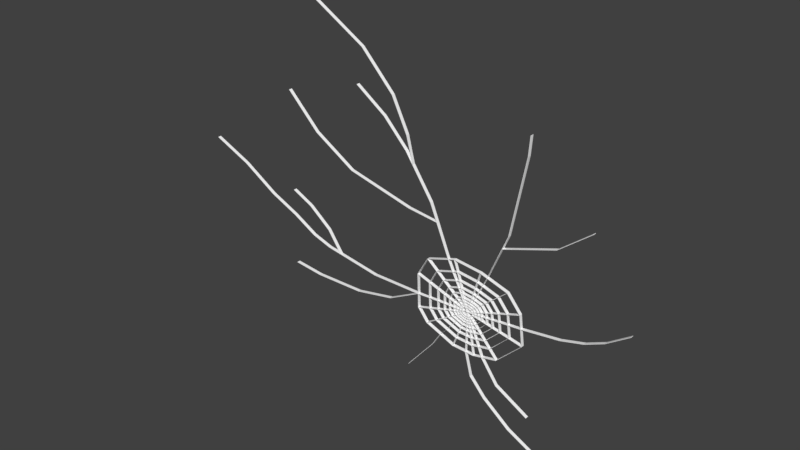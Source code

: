 # Source: Window.blend  (saved by Blender 2.79.0; exported with 4.5.12 LTS)
import bpy
from mathutils import Matrix  # noqa: F401  (used for matrix-valued properties, if any)

bpy.ops.wm.read_factory_settings(use_empty=True)
scene = bpy.context.scene
scene.name = 'Scene'

# ---- collections
col_collection_1 = bpy.data.collections.new('Collection 1'); scene.collection.children.link(col_collection_1)

# ---- materials (node trees are filled in below, after node groups)
mat_material = bpy.data.materials.new('material')
mat_material.alpha_threshold = 0.0
mat_material.use_transparent_shadow = False
mat_material.diffuse_color = (1.0, 1.0, 1.0, 1.0)
mat_material.roughness = 0.5
mat_material.specular_intensity = 1.0

# ---- material node trees

# ---- world
world_world = bpy.data.worlds.new('World'); scene.world = world_world
world_world.color = (0.05088, 0.05088, 0.05088)
world_world.use_sun_shadow = False
world_world.sun_shadow_jitter_overblur = 0.0
world_world.cycles.sampling_method = 'MANUAL'

# ---- meshes
me_x = bpy.data.meshes.new('平面')
me_x.from_pydata([(1.497, -0.005835, -0.08017), (1.33, -0.005835, -0.1947), (-1.057, -0.005835, 1.546), (-0.5964, -0.005835, 1.268), (0.8076, -0.005835, -1.0), (-0.6466, -0.005835, 1.0), (-0.4135, -0.005835, 0.835), (-0.2288, -0.005835, 0.6402), (-0.0208, -0.005835, 0.3336), (0.17, -0.005835, -0.5337), (0.05306, -0.005835, -0.3848), (0.553, -0.005835, -0.8553), (-1.279, -0.005835, -0.1577), (0.2227, -0.005835, -0.4709), (-0.1158, -0.005835, -0.3902), (-0.5085, -0.005835, -0.3873), (-0.9442, -0.005835, -0.3132), (-1.093, -0.005835, -0.2638), (0.7215, -0.005835, 1.0), (-0.1965, -0.005835, -1.0), (0.01685, -0.005835, -0.7449), (0.1526, -0.005835, -0.3816), (0.5996, -0.005835, 0.2871), (0.7108, -0.005835, 0.8612), (1.189, -0.005835, -0.258), (0.2561, -0.005835, -0.4312), (1.016, -0.005835, -0.303), (0.03334, -0.005835, 0.2047), (-1.279, -0.005835, 0.8161), (-0.2019, -0.005835, 0.2362), (-0.7093, -0.005835, 0.3641), (-1.028, -0.005835, 0.5617), (-0.3435, -0.005835, 1.0), (-0.1729, -0.005835, 0.5578), (-0.2216, -0.005835, 0.7536), (1.189, -0.005835, 0.5007), (0.5555, -0.005835, 0.1851), (0.951, -0.005835, 0.3161), (0.4597, -0.005835, -1.0), (0.2156, -0.005835, -0.3796), (0.3432, -0.005835, -0.8684), (0.2023, -0.005835, -0.1743), (-1.279, -0.005835, -0.5545), (-0.3669, -0.005835, -0.5196), (-0.6663, -0.005835, -0.5777), (-1.05, -0.005835, -0.5806), (-0.8338, -0.005835, -0.332), (-1.279, -0.005835, 0.04578), (-0.9442, -0.005835, -0.1722), (-1.118, -0.005835, -0.03416), (0.1348, -0.005835, -0.03671), (0.4482, -0.005835, -0.06304), (0.2952, -0.005835, -0.6893), (0.4272, -0.005835, -0.6787), (0.7244, -0.005835, -0.3391), (0.08058, -0.005835, -0.6403), (0.1854, -0.005835, -0.6838), (0.3593, -0.005835, -0.6926), (-0.03873, -0.005835, -0.5908), (-0.1122, -0.005835, -0.4963), (0.1836, -0.005835, -0.02107), (0.3934, -0.005835, -0.04578), (0.6104, -0.005835, -0.1141), (0.7126, -0.005835, -0.2391), (0.7394, -0.005835, -0.4658), (0.544, -0.005835, -0.6548), (-0.1194, -0.005835, -0.2362), (-0.03873, -0.005835, -0.09229), (0.1741, -0.005835, -0.1167), (0.1995, -0.005835, -0.4986), (0.1087, -0.005835, -0.383), (0.2428, -0.005835, -0.447), (0.1904, -0.005835, -0.3804), (-0.01762, -0.005835, -0.3871), (0.1326, -0.005835, -0.5783), (0.2698, -0.005835, -0.4149), (0.2414, -0.005835, -0.3787), (0.2967, -0.005835, -0.6158), (0.2246, -0.005835, -0.2196), (0.4137, -0.005835, -0.1368), (0.3977, -0.005835, -0.6077), (0.625, -0.005835, -0.348), (0.2128, -0.005835, -0.6116), (0.3458, -0.005835, -0.6183), (0.04134, -0.005835, -0.5405), (-0.01488, -0.005835, -0.4682), (0.2114, -0.005835, -0.1047), (0.3718, -0.005835, -0.1236), (0.5378, -0.005835, -0.1759), (0.6159, -0.005835, -0.2715), (0.6365, -0.005835, -0.4449), (0.487, -0.005835, -0.5894), (-0.02037, -0.005835, -0.2693), (0.04134, -0.005835, -0.1592), (0.2809, -0.005835, -0.4015), (0.2625, -0.005835, -0.3781), (0.2978, -0.005835, -0.5629), (0.2421, -0.005835, -0.2553), (0.3889, -0.005835, -0.19), (0.3765, -0.005835, -0.5566), (0.5534, -0.005835, -0.3543), (0.2324, -0.005835, -0.5596), (0.336, -0.005835, -0.5648), (0.09898, -0.005835, -0.5042), (0.0552, -0.005835, -0.448), (0.2314, -0.005835, -0.165), (0.3563, -0.005835, -0.1797), (0.4855, -0.005835, -0.2204), (0.5464, -0.005835, -0.2948), (0.5624, -0.005835, -0.4298), (0.446, -0.005835, -0.5423), (0.05093, -0.005835, -0.2931), (0.09898, -0.005835, -0.2074), (0.2987, -0.005835, -0.5213), (0.2572, -0.005835, -0.2861), (0.3694, -0.005835, -0.2318), (0.3597, -0.005835, -0.5163), (0.4971, -0.005835, -0.3594), (0.2479, -0.005835, -0.5187), (0.3283, -0.005835, -0.5227), (0.1443, -0.005835, -0.4757), (0.1104, -0.005835, -0.4321), (0.2471, -0.005835, -0.2124), (0.3441, -0.005835, -0.2238), (0.4444, -0.005835, -0.2554), (0.4916, -0.005835, -0.3131), (0.504, -0.005835, -0.4179), (0.4137, -0.005835, -0.5053), (0.107, -0.005835, -0.3118), (0.1443, -0.005835, -0.2453), (0.2977, -0.005835, -0.374), (0.3051, -0.005835, -0.3933), (0.2994, -0.005835, -0.4884), (0.2673, -0.005835, -0.3066), (0.354, -0.005835, -0.2647), (0.3465, -0.005835, -0.4846), (0.4527, -0.005835, -0.3633), (0.2602, -0.005835, -0.4864), (0.3223, -0.005835, -0.4896), (0.1801, -0.005835, -0.4532), (0.1539, -0.005835, -0.4195), (0.2595, -0.005835, -0.2498), (0.3344, -0.005835, -0.2586), (0.4119, -0.005835, -0.283), (0.4484, -0.005835, -0.3276), (0.458, -0.005835, -0.4086), (0.3882, -0.005835, -0.4761), (0.1513, -0.005835, -0.3266), (0.1801, -0.005835, -0.2752), (0.3, -0.005835, -0.4601), (0.2776, -0.005835, -0.3277), (0.3408, -0.005835, -0.2932), (0.3352, -0.005835, -0.4573), (0.4144, -0.005835, -0.3667), (0.2707, -0.005835, -0.4586), (0.3171, -0.005835, -0.461), (0.211, -0.005835, -0.4338), (0.1914, -0.005835, -0.4087), (0.2702, -0.005835, -0.282), (0.3261, -0.005835, -0.2886), (0.384, -0.005835, -0.3068), (0.4112, -0.005835, -0.3401), (0.4184, -0.005835, -0.4005), (0.3663, -0.005835, -0.4509), (0.1894, -0.005835, -0.3393), (0.211, -0.005835, -0.3009), (0.301, -0.005835, -0.3826), (0.2923, -0.005835, -0.3598), (0.3004, -0.005835, -0.4413), (0.286, -0.005835, -0.3449), (0.3319, -0.005835, -0.3121), (0.3276, -0.005835, -0.4391), (0.3889, -0.005835, -0.369), (0.2777, -0.005835, -0.4401), (0.3136, -0.005835, -0.4419), (0.2315, -0.005835, -0.4209), (0.2163, -0.005835, -0.4015), (0.2773, -0.005835, -0.3034), (0.3206, -0.005835, -0.3085), (0.3654, -0.005835, -0.3226), (0.3865, -0.005835, -0.3484), (0.392, -0.005835, -0.3952), (0.3517, -0.005835, -0.4341), (0.2148, -0.005835, -0.3478), (0.2315, -0.005835, -0.3181), (0.3008, -0.005835, -0.4219), (0.3229, -0.005835, -0.3315), (0.3198, -0.005835, -0.4204), (0.3628, -0.005835, -0.3713), (0.2849, -0.005835, -0.4211), (0.31, -0.005835, -0.4224), (0.2525, -0.005835, -0.4077), (0.2419, -0.005835, -0.3941), (0.2846, -0.005835, -0.3254), (0.3149, -0.005835, -0.329), (0.3463, -0.005835, -0.3388), (0.361, -0.005835, -0.3569), (0.3649, -0.005835, -0.3897), (0.3367, -0.005835, -0.4169), (0.2409, -0.005835, -0.3565), (0.2525, -0.005835, -0.3357), (0.3137, -0.005835, -0.3515), (0.3324, -0.005835, -0.3744), (0.3011, -0.005835, -0.4061), (0.2997, -0.005835, -0.401), (0.3155, -0.005835, -0.3473), (0.3135, -0.005835, -0.4051), (0.3414, -0.005835, -0.3733), (0.2908, -0.005835, -0.4056), (0.3071, -0.005835, -0.4064), (0.2698, -0.005835, -0.3969), (0.2629, -0.005835, -0.388), (0.2906, -0.005835, -0.3434), (0.3103, -0.005835, -0.3457), (0.3307, -0.005835, -0.3521), (0.3403, -0.005835, -0.3639), (0.3428, -0.005835, -0.3851), (0.3244, -0.005835, -0.4029), (0.2622, -0.005835, -0.3636), (0.2698, -0.005835, -0.3501), (0.6679, -0.005835, -1.163), (1.014, -0.005835, -1.341), (1.211, -0.005835, -1.389), (-1.502, -0.005835, -0.05523), (-1.777, -0.005835, 0.1166), (-2.071, -0.005835, 0.2492), (1.497, -0.03159, -0.08017), (1.33, -0.03159, -0.1947), (-1.057, -0.03159, 1.546), (-0.5964, -0.03159, 1.268), (0.8076, -0.03159, -1.0), (-0.6466, -0.03159, 1.0), (-0.4135, -0.03159, 0.835), (-0.2288, -0.03159, 0.6402), (-0.0208, -0.03159, 0.3336), (0.17, -0.03159, -0.5337), (0.05306, -0.03159, -0.3848), (0.553, -0.03159, -0.8553), (-1.279, -0.03159, -0.1577), (0.2227, -0.03159, -0.4709), (-0.1158, -0.03159, -0.3902), (-0.5085, -0.03159, -0.3873), (-0.9442, -0.03159, -0.3132), (-1.093, -0.03159, -0.2638), (0.7215, -0.03159, 1.0), (-0.1965, -0.03159, -1.0), (0.01685, -0.03159, -0.7449), (0.1526, -0.03159, -0.3816), (0.5996, -0.03159, 0.2871), (0.7108, -0.03159, 0.8612), (1.189, -0.03159, -0.258), (0.2561, -0.03159, -0.4312), (1.016, -0.03159, -0.303), (0.03334, -0.03159, 0.2047), (-1.279, -0.03159, 0.8161), (-0.2019, -0.03159, 0.2362), (-0.7093, -0.03159, 0.3641), (-1.028, -0.03159, 0.5617), (-0.3435, -0.03159, 1.0), (-0.1729, -0.03159, 0.5578), (-0.2216, -0.03159, 0.7536), (1.189, -0.03159, 0.5007), (0.5555, -0.03159, 0.1851), (0.951, -0.03159, 0.3161), (0.4597, -0.03159, -1.0), (0.2156, -0.03159, -0.3796), (0.3432, -0.03159, -0.8684), (0.2023, -0.03159, -0.1743), (-1.279, -0.03159, -0.5545), (-0.3669, -0.03159, -0.5196), (-0.6663, -0.03159, -0.5777), (-1.05, -0.03159, -0.5806), (-0.8338, -0.03159, -0.332), (-1.279, -0.03159, 0.04578), (-0.9442, -0.03159, -0.1722), (-1.118, -0.03159, -0.03416), (0.1348, -0.03159, -0.03671), (0.4482, -0.03159, -0.06304), (0.2952, -0.03159, -0.6893), (0.4272, -0.03159, -0.6787), (0.7244, -0.03159, -0.3391), (0.08058, -0.03159, -0.6403), (0.1854, -0.03159, -0.6838), (0.3593, -0.03159, -0.6926), (-0.03873, -0.03159, -0.5908), (-0.1122, -0.03159, -0.4963), (0.1836, -0.03159, -0.02107), (0.3934, -0.03159, -0.04578), (0.6104, -0.03159, -0.1141), (0.7126, -0.03159, -0.2391), (0.7394, -0.03159, -0.4658), (0.544, -0.03159, -0.6548), (-0.1194, -0.03159, -0.2362), (-0.03873, -0.03159, -0.09229), (0.1741, -0.03159, -0.1167), (0.1995, -0.03159, -0.4986), (0.1087, -0.03159, -0.383), (0.2428, -0.03159, -0.447), (0.1904, -0.03159, -0.3804), (-0.01762, -0.03159, -0.3871), (0.1326, -0.03159, -0.5783), (0.2698, -0.03159, -0.4149), (0.2414, -0.03159, -0.3787), (0.2967, -0.03159, -0.6158), (0.2246, -0.03159, -0.2196), (0.4137, -0.03159, -0.1368), (0.3977, -0.03159, -0.6077), (0.625, -0.03159, -0.348), (0.2128, -0.03159, -0.6116), (0.3458, -0.03159, -0.6183), (0.04134, -0.03159, -0.5405), (-0.01488, -0.03159, -0.4682), (0.2114, -0.03159, -0.1047), (0.3718, -0.03159, -0.1236), (0.5378, -0.03159, -0.1759), (0.6159, -0.03159, -0.2715), (0.6365, -0.03159, -0.4449), (0.487, -0.03159, -0.5894), (-0.02037, -0.03159, -0.2693), (0.04134, -0.03159, -0.1592), (0.2809, -0.03159, -0.4015), (0.2625, -0.03159, -0.3781), (0.2978, -0.03159, -0.5629), (0.2421, -0.03159, -0.2553), (0.3889, -0.03159, -0.19), (0.3765, -0.03159, -0.5566), (0.5534, -0.03159, -0.3543), (0.2324, -0.03159, -0.5596), (0.336, -0.03159, -0.5648), (0.09898, -0.03159, -0.5042), (0.0552, -0.03159, -0.448), (0.2314, -0.03159, -0.165), (0.3563, -0.03159, -0.1797), (0.4855, -0.03159, -0.2204), (0.5464, -0.03159, -0.2948), (0.5624, -0.03159, -0.4298), (0.446, -0.03159, -0.5423), (0.05093, -0.03159, -0.2931), (0.09898, -0.03159, -0.2074), (0.2987, -0.03159, -0.5213), (0.2572, -0.03159, -0.2861), (0.3694, -0.03159, -0.2318), (0.3597, -0.03159, -0.5163), (0.4971, -0.03159, -0.3594), (0.2479, -0.03159, -0.5187), (0.3283, -0.03159, -0.5227), (0.1443, -0.03159, -0.4757), (0.1104, -0.03159, -0.4321), (0.2471, -0.03159, -0.2124), (0.3441, -0.03159, -0.2238), (0.4444, -0.03159, -0.2554), (0.4916, -0.03159, -0.3131), (0.504, -0.03159, -0.4179), (0.4137, -0.03159, -0.5053), (0.107, -0.03159, -0.3118), (0.1443, -0.03159, -0.2453), (0.2977, -0.03159, -0.374), (0.3051, -0.03159, -0.3933), (0.2994, -0.03159, -0.4884), (0.2673, -0.03159, -0.3066), (0.354, -0.03159, -0.2647), (0.3465, -0.03159, -0.4846), (0.4527, -0.03159, -0.3633), (0.2602, -0.03159, -0.4864), (0.3223, -0.03159, -0.4896), (0.1801, -0.03159, -0.4532), (0.1539, -0.03159, -0.4195), (0.2595, -0.03159, -0.2498), (0.3344, -0.03159, -0.2586), (0.4119, -0.03159, -0.283), (0.4484, -0.03159, -0.3276), (0.458, -0.03159, -0.4086), (0.3882, -0.03159, -0.4761), (0.1513, -0.03159, -0.3266), (0.1801, -0.03159, -0.2752), (0.3, -0.03159, -0.4601), (0.2776, -0.03159, -0.3277), (0.3408, -0.03159, -0.2932), (0.3352, -0.03159, -0.4573), (0.4144, -0.03159, -0.3667), (0.2707, -0.03159, -0.4586), (0.3171, -0.03159, -0.461), (0.211, -0.03159, -0.4338), (0.1914, -0.03159, -0.4087), (0.2702, -0.03159, -0.282), (0.3261, -0.03159, -0.2886), (0.384, -0.03159, -0.3068), (0.4112, -0.03159, -0.3401), (0.4184, -0.03159, -0.4005), (0.3663, -0.03159, -0.4509), (0.1894, -0.03159, -0.3393), (0.211, -0.03159, -0.3009), (0.301, -0.03159, -0.3826), (0.2923, -0.03159, -0.3598), (0.3004, -0.03159, -0.4413), (0.286, -0.03159, -0.3449), (0.3319, -0.03159, -0.3121), (0.3276, -0.03159, -0.4391), (0.3889, -0.03159, -0.369), (0.2777, -0.03159, -0.4401), (0.3136, -0.03159, -0.4419), (0.2315, -0.03159, -0.4209), (0.2163, -0.03159, -0.4015), (0.2773, -0.03159, -0.3034), (0.3206, -0.03159, -0.3085), (0.3654, -0.03159, -0.3226), (0.3865, -0.03159, -0.3484), (0.392, -0.03159, -0.3952), (0.3517, -0.03159, -0.4341), (0.2148, -0.03159, -0.3478), (0.2315, -0.03159, -0.3181), (0.3008, -0.03159, -0.4219), (0.3229, -0.03159, -0.3315), (0.3198, -0.03159, -0.4204), (0.3628, -0.03159, -0.3713), (0.2849, -0.03159, -0.4211), (0.31, -0.03159, -0.4224), (0.2525, -0.03159, -0.4077), (0.2419, -0.03159, -0.3941), (0.2846, -0.03159, -0.3254), (0.3149, -0.03159, -0.329), (0.3463, -0.03159, -0.3388), (0.361, -0.03159, -0.3569), (0.3649, -0.03159, -0.3897), (0.3367, -0.03159, -0.4169), (0.2409, -0.03159, -0.3565), (0.2525, -0.03159, -0.3357), (0.3137, -0.03159, -0.3515), (0.3324, -0.03159, -0.3744), (0.3011, -0.03159, -0.4061), (0.2997, -0.03159, -0.401), (0.3155, -0.03159, -0.3473), (0.3135, -0.03159, -0.4051), (0.3414, -0.03159, -0.3733), (0.2908, -0.03159, -0.4056), (0.3071, -0.03159, -0.4064), (0.2698, -0.03159, -0.3969), (0.2629, -0.03159, -0.388), (0.2906, -0.03159, -0.3434), (0.3103, -0.03159, -0.3457), (0.3307, -0.03159, -0.3521), (0.3403, -0.03159, -0.3639), (0.3428, -0.03159, -0.3851), (0.3244, -0.03159, -0.4029), (0.2622, -0.03159, -0.3636), (0.2698, -0.03159, -0.3501), (0.6679, -0.03159, -1.163), (1.014, -0.03159, -1.341), (1.211, -0.03159, -1.389), (-1.502, -0.03159, -0.05523), (-1.777, -0.03159, 0.1166), (-2.071, -0.03159, 0.2492), (1.496, -0.005835, -0.0781), (1.329, -0.005835, -0.1925), (-1.059, -0.005835, 1.543), (-0.5979, -0.005835, 1.266), (0.8088, -0.005835, -0.9978), (-0.6451, -0.005835, 1.002), (-0.4118, -0.005835, 0.8369), (-0.2268, -0.005835, 0.6418), (-0.0186, -0.005835, 0.3348), (0.1706, -0.005835, -0.5362), (0.05124, -0.005835, -0.3831), (0.5546, -0.005835, -0.8535), (-1.28, -0.005835, -0.1599), (0.2233, -0.005835, -0.4733), (-0.117, -0.005835, -0.3925), (-0.5087, -0.005835, -0.3898), (-0.9448, -0.005835, -0.3156), (-1.094, -0.005835, -0.2661), (0.719, -0.005835, 1.0), (-0.1984, -0.005835, -0.9984), (0.01482, -0.005835, -0.7434), (0.1509, -0.005835, -0.3834), (0.5972, -0.005835, 0.2878), (0.7083, -0.005835, 0.8615), (1.188, -0.005835, -0.2556), (0.2537, -0.005835, -0.4318), (1.015, -0.005835, -0.3006), (0.03582, -0.005835, 0.2044), (-1.28, -0.005835, 0.8143), (-0.2024, -0.005835, 0.2337), (-0.7103, -0.005835, 0.3618), (-1.03, -0.005835, 0.5598), (-0.3456, -0.005835, 0.9986), (-0.1713, -0.005835, 0.5597), (-0.224, -0.005835, 0.7527), (1.187, -0.005835, 0.5027), (0.5536, -0.005835, 0.1867), (0.9499, -0.005835, 0.3183), (0.458, -0.005835, -1.002), (0.2138, -0.005835, -0.3814), (0.341, -0.005835, -0.8696), (0.2016, -0.005835, -0.1719), (-1.279, -0.005835, -0.557), (-0.366, -0.005835, -0.522), (-0.666, -0.005835, -0.5802), (-1.05, -0.005835, -0.5831), (-0.8348, -0.005835, -0.3343), (-1.28, -0.005835, 0.04355), (-0.946, -0.005835, -0.1739), (-1.119, -0.005835, -0.03626), (0.1341, -0.005835, -0.03432), (0.4489, -0.005835, -0.06065), (0.2951, -0.005835, -0.6918), (0.4295, -0.005835, -0.6797), (0.726, -0.005835, -0.3371), (0.07818, -0.005835, -0.641), (0.1859, -0.005835, -0.6863), (0.3584, -0.005835, -0.6949), (-0.03938, -0.005835, -0.5932), (-0.114, -0.005835, -0.4982), (0.1822, -0.005835, -0.01902), (0.3928, -0.005835, -0.04336), (0.6108, -0.005835, -0.1116), (0.7142, -0.005835, -0.2372), (0.7419, -0.005835, -0.4653), (0.5461, -0.005835, -0.6561), (-0.1219, -0.005835, -0.2367), (-0.03932, -0.005835, -0.08986), (0.1718, -0.005835, -0.1157), (0.2001, -0.005835, -0.501), (0.1062, -0.005835, -0.3831), (0.2418, -0.005835, -0.4494), (0.1887, -0.005835, -0.3822), (-0.02012, -0.005835, -0.3872), (0.1316, -0.005835, -0.5807), (0.2673, -0.005835, -0.4155), (0.2397, -0.005835, -0.3806), (0.2966, -0.005835, -0.6183), (0.2255, -0.005835, -0.2173), (0.4145, -0.005835, -0.1345), (0.3999, -0.005835, -0.6088), (0.6266, -0.005835, -0.346), (0.214, -0.005835, -0.6138), (0.346, -0.005835, -0.6208), (0.04126, -0.005835, -0.543), (-0.01596, -0.005835, -0.4705), (0.2111, -0.005835, -0.1023), (0.3705, -0.005835, -0.1215), (0.5376, -0.005835, -0.1734), (0.6169, -0.005835, -0.2692), (0.6386, -0.005835, -0.4435), (0.4882, -0.005835, -0.5916), (-0.02254, -0.005835, -0.2705), (0.03976, -0.005835, -0.1573), (0.2785, -0.005835, -0.4022), (0.2608, -0.005835, -0.3799), (0.296, -0.005835, -0.5646), (0.2431, -0.005835, -0.253), (0.3879, -0.005835, -0.1877), (0.3787, -0.005835, -0.5577), (0.555, -0.005835, -0.3524), (0.2336, -0.005835, -0.5618), (0.338, -0.005835, -0.5663), (0.09889, -0.005835, -0.5067), (0.05412, -0.005835, -0.4502), (0.2311, -0.005835, -0.1625), (0.355, -0.005835, -0.1775), (0.4853, -0.005835, -0.2179), (0.5473, -0.005835, -0.2925), (0.5647, -0.005835, -0.4306), (0.4472, -0.005835, -0.5445), (0.04876, -0.005835, -0.2943), (0.09648, -0.005835, -0.2075), (0.2968, -0.005835, -0.523), (0.2582, -0.005835, -0.2838), (0.3684, -0.005835, -0.2295), (0.3619, -0.005835, -0.5175), (0.4996, -0.005835, -0.3591), (0.2491, -0.005835, -0.5209), (0.3303, -0.005835, -0.5243), (0.1443, -0.005835, -0.4782), (0.108, -0.005835, -0.4329), (0.245, -0.005835, -0.211), (0.3428, -0.005835, -0.2217), (0.4442, -0.005835, -0.2529), (0.4926, -0.005835, -0.3108), (0.5064, -0.005835, -0.4188), (0.4162, -0.005835, -0.5057), (0.1049, -0.005835, -0.313), (0.1418, -0.005835, -0.2454), (0.2982, -0.005835, -0.3715), (0.3073, -0.005835, -0.3922), (0.2975, -0.005835, -0.4901), (0.2665, -0.005835, -0.3042), (0.353, -0.005835, -0.2625), (0.3487, -0.005835, -0.4858), (0.4551, -0.005835, -0.363), (0.2614, -0.005835, -0.4886), (0.3243, -0.005835, -0.4911), (0.1786, -0.005835, -0.4552), (0.1515, -0.005835, -0.4203), (0.2574, -0.005835, -0.2484), (0.3331, -0.005835, -0.2565), (0.4117, -0.005835, -0.2805), (0.4507, -0.005835, -0.3266), (0.4601, -0.005835, -0.4072), (0.3907, -0.005835, -0.4765), (0.1492, -0.005835, -0.3278), (0.1776, -0.005835, -0.2753), (0.2981, -0.005835, -0.4618), (0.2753, -0.005835, -0.3267), (0.3397, -0.005835, -0.2909), (0.3374, -0.005835, -0.4584), (0.416, -0.005835, -0.3648), (0.2719, -0.005835, -0.4608), (0.3191, -0.005835, -0.4625), (0.2094, -0.005835, -0.4358), (0.1903, -0.005835, -0.4109), (0.2681, -0.005835, -0.2806), (0.3248, -0.005835, -0.2864), (0.3854, -0.005835, -0.3047), (0.4135, -0.005835, -0.3391), (0.4205, -0.005835, -0.3992), (0.3688, -0.005835, -0.4513), (0.1873, -0.005835, -0.3405), (0.2085, -0.005835, -0.301), (0.3029, -0.005835, -0.3809), (0.2946, -0.005835, -0.3588), (0.3002, -0.005835, -0.4438), (0.2853, -0.005835, -0.3425), (0.3327, -0.005835, -0.3097), (0.3298, -0.005835, -0.4402), (0.3905, -0.005835, -0.3671), (0.2789, -0.005835, -0.4423), (0.3138, -0.005835, -0.4444), (0.2314, -0.005835, -0.4234), (0.2152, -0.005835, -0.4037), (0.2752, -0.005835, -0.3021), (0.3193, -0.005835, -0.3064), (0.3668, -0.005835, -0.3205), (0.3875, -0.005835, -0.3461), (0.3941, -0.005835, -0.3938), (0.3542, -0.005835, -0.4345), (0.2126, -0.005835, -0.349), (0.2299, -0.005835, -0.3162), (0.3025, -0.005835, -0.4238), (0.3236, -0.005835, -0.3291), (0.3203, -0.005835, -0.4228), (0.3643, -0.005835, -0.3694), (0.2861, -0.005835, -0.4233), (0.3102, -0.005835, -0.4249), (0.2524, -0.005835, -0.4102), (0.2408, -0.005835, -0.3963), (0.2825, -0.005835, -0.3241), (0.3155, -0.005835, -0.3265), (0.3461, -0.005835, -0.3364), (0.362, -0.005835, -0.3546), (0.367, -0.005835, -0.3883), (0.3392, -0.005835, -0.4173), (0.2385, -0.005835, -0.3559), (0.251, -0.005835, -0.3338), (0.3115, -0.005835, -0.3502), (0.3322, -0.005835, -0.3719), (0.301, -0.005835, -0.4086), (0.2972, -0.005835, -0.4012), (0.3144, -0.005835, -0.3451), (0.3139, -0.005835, -0.4076), (0.3429, -0.005835, -0.3713), (0.2913, -0.005835, -0.4081), (0.3084, -0.005835, -0.4085), (0.2691, -0.005835, -0.3993), (0.2611, -0.005835, -0.3898), (0.2892, -0.005835, -0.3414), (0.3119, -0.005835, -0.3438), (0.3311, -0.005835, -0.3497), (0.3419, -0.005835, -0.362), (0.3452, -0.005835, -0.3847), (0.3266, -0.005835, -0.4042), (0.2603, -0.005835, -0.3619), (0.2674, -0.005835, -0.3492), (0.6666, -0.005835, -1.165), (1.013, -0.005835, -1.343), (1.21, -0.005835, -1.391), (-1.503, -0.005835, -0.05743), (-1.778, -0.005835, 0.1144), (-2.072, -0.005835, 0.2469), (1.496, -0.03159, -0.0781), (1.329, -0.03159, -0.1925), (-1.059, -0.03159, 1.543), (-0.5979, -0.03159, 1.266), (0.8088, -0.03159, -0.9978), (-0.6451, -0.03159, 1.002), (-0.4118, -0.03159, 0.8369), (-0.2268, -0.03159, 0.6418), (-0.0186, -0.03159, 0.3348), (0.1706, -0.03159, -0.5362), (0.05124, -0.03159, -0.3831), (0.5546, -0.03159, -0.8535), (-1.28, -0.03159, -0.1599), (0.2233, -0.03159, -0.4733), (-0.117, -0.03159, -0.3925), (-0.5087, -0.03159, -0.3898), (-0.9448, -0.03159, -0.3156), (-1.094, -0.03159, -0.2661), (0.719, -0.03159, 1.0), (-0.1984, -0.03159, -0.9984), (0.01482, -0.03159, -0.7434), (0.1509, -0.03159, -0.3834), (0.5972, -0.03159, 0.2878), (0.7083, -0.03159, 0.8615), (1.188, -0.03159, -0.2556), (0.2537, -0.03159, -0.4318), (1.015, -0.03159, -0.3006), (0.03582, -0.03159, 0.2044), (-1.28, -0.03159, 0.8143), (-0.2024, -0.03159, 0.2337), (-0.7103, -0.03159, 0.3618), (-1.03, -0.03159, 0.5598), (-0.3456, -0.03159, 0.9986), (-0.1713, -0.03159, 0.5597), (-0.224, -0.03159, 0.7527), (1.187, -0.03159, 0.5027), (0.5536, -0.03159, 0.1867), (0.9499, -0.03159, 0.3183), (0.458, -0.03159, -1.002), (0.2138, -0.03159, -0.3814), (0.341, -0.03159, -0.8696), (0.2016, -0.03159, -0.1719), (-1.279, -0.03159, -0.557), (-0.366, -0.03159, -0.522), (-0.666, -0.03159, -0.5802), (-1.05, -0.03159, -0.5831), (-0.8348, -0.03159, -0.3343), (-1.28, -0.03159, 0.04355), (-0.946, -0.03159, -0.1739), (-1.119, -0.03159, -0.03626), (0.1341, -0.03159, -0.03432), (0.4489, -0.03159, -0.06065), (0.2951, -0.03159, -0.6918), (0.4295, -0.03159, -0.6797), (0.726, -0.03159, -0.3371), (0.07818, -0.03159, -0.641), (0.1859, -0.03159, -0.6863), (0.3584, -0.03159, -0.6949), (-0.03938, -0.03159, -0.5932), (-0.114, -0.03159, -0.4982), (0.1822, -0.03159, -0.01902), (0.3928, -0.03159, -0.04336), (0.6108, -0.03159, -0.1116), (0.7142, -0.03159, -0.2372), (0.7419, -0.03159, -0.4653), (0.5461, -0.03159, -0.6561), (-0.1219, -0.03159, -0.2367), (-0.03932, -0.03159, -0.08986), (0.1718, -0.03159, -0.1157), (0.2001, -0.03159, -0.501), (0.1062, -0.03159, -0.3831), (0.2418, -0.03159, -0.4494), (0.1887, -0.03159, -0.3822), (-0.02012, -0.03159, -0.3872), (0.1316, -0.03159, -0.5807), (0.2673, -0.03159, -0.4155), (0.2397, -0.03159, -0.3806), (0.2966, -0.03159, -0.6183), (0.2255, -0.03159, -0.2173), (0.4145, -0.03159, -0.1345), (0.3999, -0.03159, -0.6088), (0.6266, -0.03159, -0.346), (0.214, -0.03159, -0.6138), (0.346, -0.03159, -0.6208), (0.04126, -0.03159, -0.543), (-0.01596, -0.03159, -0.4705), (0.2111, -0.03159, -0.1023), (0.3705, -0.03159, -0.1215), (0.5376, -0.03159, -0.1734), (0.6169, -0.03159, -0.2692), (0.6386, -0.03159, -0.4435), (0.4882, -0.03159, -0.5916), (-0.02254, -0.03159, -0.2705), (0.03976, -0.03159, -0.1573), (0.2785, -0.03159, -0.4022), (0.2608, -0.03159, -0.3799), (0.296, -0.03159, -0.5646), (0.2431, -0.03159, -0.253), (0.3879, -0.03159, -0.1877), (0.3787, -0.03159, -0.5577), (0.555, -0.03159, -0.3524), (0.2336, -0.03159, -0.5618), (0.338, -0.03159, -0.5663), (0.09889, -0.03159, -0.5067), (0.05412, -0.03159, -0.4502), (0.2311, -0.03159, -0.1625), (0.355, -0.03159, -0.1775), (0.4853, -0.03159, -0.2179), (0.5473, -0.03159, -0.2925), (0.5647, -0.03159, -0.4306), (0.4472, -0.03159, -0.5445), (0.04876, -0.03159, -0.2943), (0.09648, -0.03159, -0.2075), (0.2968, -0.03159, -0.523), (0.2582, -0.03159, -0.2838), (0.3684, -0.03159, -0.2295), (0.3619, -0.03159, -0.5175), (0.4996, -0.03159, -0.3591), (0.2491, -0.03159, -0.5209), (0.3303, -0.03159, -0.5243), (0.1443, -0.03159, -0.4782), (0.108, -0.03159, -0.4329), (0.245, -0.03159, -0.211), (0.3428, -0.03159, -0.2217), (0.4442, -0.03159, -0.2529), (0.4926, -0.03159, -0.3108), (0.5064, -0.03159, -0.4188), (0.4162, -0.03159, -0.5057), (0.1049, -0.03159, -0.313), (0.1418, -0.03159, -0.2454), (0.2982, -0.03159, -0.3715), (0.3073, -0.03159, -0.3922), (0.2975, -0.03159, -0.4901), (0.2665, -0.03159, -0.3042), (0.353, -0.03159, -0.2625), (0.3487, -0.03159, -0.4858), (0.4551, -0.03159, -0.363), (0.2614, -0.03159, -0.4886), (0.3243, -0.03159, -0.4911), (0.1786, -0.03159, -0.4552), (0.1515, -0.03159, -0.4203), (0.2574, -0.03159, -0.2484), (0.3331, -0.03159, -0.2565), (0.4117, -0.03159, -0.2805), (0.4507, -0.03159, -0.3266), (0.4601, -0.03159, -0.4072), (0.3907, -0.03159, -0.4765), (0.1492, -0.03159, -0.3278), (0.1776, -0.03159, -0.2753), (0.2981, -0.03159, -0.4618), (0.2753, -0.03159, -0.3267), (0.3397, -0.03159, -0.2909), (0.3374, -0.03159, -0.4584), (0.416, -0.03159, -0.3648), (0.2719, -0.03159, -0.4608), (0.3191, -0.03159, -0.4625), (0.2094, -0.03159, -0.4358), (0.1903, -0.03159, -0.4109), (0.2681, -0.03159, -0.2806), (0.3248, -0.03159, -0.2864), (0.3854, -0.03159, -0.3047), (0.4135, -0.03159, -0.3391), (0.4205, -0.03159, -0.3992), (0.3688, -0.03159, -0.4513), (0.1873, -0.03159, -0.3405), (0.2085, -0.03159, -0.301), (0.3029, -0.03159, -0.3809), (0.2946, -0.03159, -0.3588), (0.3002, -0.03159, -0.4438), (0.2853, -0.03159, -0.3425), (0.3327, -0.03159, -0.3097), (0.3298, -0.03159, -0.4402), (0.3905, -0.03159, -0.3671), (0.2789, -0.03159, -0.4423), (0.3138, -0.03159, -0.4444), (0.2314, -0.03159, -0.4234), (0.2152, -0.03159, -0.4037), (0.2752, -0.03159, -0.3021), (0.3193, -0.03159, -0.3064), (0.3668, -0.03159, -0.3205), (0.3875, -0.03159, -0.3461), (0.3941, -0.03159, -0.3938), (0.3542, -0.03159, -0.4345), (0.2126, -0.03159, -0.349), (0.2299, -0.03159, -0.3162), (0.3025, -0.03159, -0.4238), (0.3236, -0.03159, -0.3291), (0.3203, -0.03159, -0.4228), (0.3643, -0.03159, -0.3694), (0.2861, -0.03159, -0.4233), (0.3102, -0.03159, -0.4249), (0.2524, -0.03159, -0.4102), (0.2408, -0.03159, -0.3963), (0.2825, -0.03159, -0.3241), (0.3155, -0.03159, -0.3265), (0.3461, -0.03159, -0.3364), (0.362, -0.03159, -0.3546), (0.367, -0.03159, -0.3883), (0.3392, -0.03159, -0.4173), (0.2385, -0.03159, -0.3559), (0.251, -0.03159, -0.3338), (0.3115, -0.03159, -0.3502), (0.3322, -0.03159, -0.3719), (0.301, -0.03159, -0.4086), (0.2972, -0.03159, -0.4012), (0.3144, -0.03159, -0.3451), (0.3139, -0.03159, -0.4076), (0.3429, -0.03159, -0.3713), (0.2913, -0.03159, -0.4081), (0.3084, -0.03159, -0.4085), (0.2691, -0.03159, -0.3993), (0.2611, -0.03159, -0.3898), (0.2892, -0.03159, -0.3414), (0.3119, -0.03159, -0.3438), (0.3311, -0.03159, -0.3497), (0.3419, -0.03159, -0.362), (0.3452, -0.03159, -0.3847), (0.3266, -0.03159, -0.4042), (0.2603, -0.03159, -0.3619), (0.2674, -0.03159, -0.3492), (0.6666, -0.03159, -1.165), (1.013, -0.03159, -1.343), (1.21, -0.03159, -1.391), (-1.503, -0.03159, -0.05743), (-1.778, -0.03159, 0.1144), (-2.072, -0.03159, 0.2469)], [], [(214, 215, 441, 440), (151, 134, 360, 377), (141, 122, 348, 367), (88, 62, 288, 314), (215, 207, 433, 441), (155, 138, 364, 381), (78, 97, 323, 304), (51, 79, 305, 277), (207, 216, 442, 433), (165, 148, 374, 391), (146, 127, 353, 372), (20, 55, 281, 246), (216, 217, 443, 442), (160, 143, 369, 386), (21, 70, 296, 247), (52, 56, 282, 278), (217, 206, 432, 443), (76, 39, 265, 302), (121, 140, 366, 347), (56, 55, 281, 282), (95, 218, 444, 321), (197, 181, 407, 423), (145, 126, 352, 371), (53, 57, 283, 279), (218, 219, 445, 444), (192, 176, 402, 418), (117, 136, 362, 343), (57, 52, 278, 283), (219, 169, 395, 445), (188, 172, 398, 414), (113, 118, 344, 339), (55, 58, 284, 281), (211, 192, 418, 437), (191, 175, 401, 417), (118, 69, 295, 344), (58, 59, 285, 284), (216, 197, 423, 442), (25, 75, 301, 251), (116, 119, 345, 342), (59, 14, 240, 285), (95, 76, 302, 321), (196, 180, 406, 422), (119, 113, 339, 345), (50, 60, 286, 276), (217, 198, 424, 443), (150, 133, 359, 376), (69, 120, 346, 295), (60, 61, 287, 286), (212, 193, 419, 438), (184, 200, 426, 410), (120, 121, 347, 346), (61, 51, 277, 287), (208, 189, 415, 434), (185, 168, 394, 411), (121, 70, 296, 347), (51, 62, 288, 277), (220, 38, 264, 446), (174, 190, 416, 400), (78, 122, 348, 304), (62, 63, 289, 288), (221, 220, 446, 447), (195, 179, 405, 421), (122, 123, 349, 348), (63, 54, 280, 289), (222, 221, 447, 448), (170, 186, 412, 396), (123, 115, 341, 349), (54, 64, 290, 280), (12, 223, 449, 238), (168, 173, 399, 394), (115, 124, 350, 341), (64, 65, 291, 290), (223, 224, 450, 449), (173, 25, 251, 399), (124, 125, 351, 350), (65, 53, 279, 291), (224, 225, 451, 450), (171, 174, 400, 397), (125, 117, 343, 351), (14, 66, 292, 240), (174, 168, 394, 400), (117, 126, 352, 343), (66, 67, 293, 292), (25, 175, 401, 251), (126, 127, 353, 352), (67, 50, 276, 293), (175, 176, 402, 401), (127, 116, 342, 353), (107, 88, 314, 333), (176, 39, 265, 402), (70, 128, 354, 296), (112, 93, 319, 338), (133, 177, 403, 359), (128, 129, 355, 354), (102, 83, 309, 328), (177, 178, 404, 403), (129, 78, 304, 355), (98, 79, 305, 324), (178, 170, 396, 404), (129, 112, 338, 355), (111, 92, 318, 337), (170, 179, 405, 396), (124, 107, 333, 350), (73, 10, 236, 299), (179, 180, 406, 405), (125, 108, 334, 351), (9, 74, 300, 235), (180, 172, 398, 406), (120, 103, 329, 346), (106, 87, 313, 332), (172, 181, 407, 398), (117, 100, 326, 343), (86, 105, 331, 312), (181, 182, 408, 407), (121, 104, 330, 347), (99, 80, 306, 325), (182, 171, 397, 408), (159, 142, 368, 385), (91, 110, 336, 317), (39, 183, 409, 265), (152, 135, 361, 378), (101, 82, 308, 327), (183, 184, 410, 409), (154, 137, 363, 380), (77, 96, 322, 303), (184, 133, 359, 410), (132, 149, 375, 358), (77, 82, 308, 303), (171, 152, 378, 397), (158, 141, 367, 384), (82, 74, 300, 308), (178, 159, 385, 404), (97, 114, 340, 323), (80, 83, 309, 306), (183, 164, 390, 409), (163, 146, 372, 389), (83, 77, 303, 309), (170, 151, 377, 396), (72, 21, 247, 298), (74, 84, 310, 300), (174, 155, 381, 400), (162, 145, 371, 388), (84, 85, 311, 310), (184, 165, 391, 410), (157, 140, 366, 383), (85, 73, 299, 311), (207, 188, 414, 433), (139, 156, 382, 365), (68, 86, 312, 294), (210, 191, 417, 436), (153, 136, 362, 379), (86, 87, 313, 312), (75, 94, 320, 301), (144, 161, 387, 370), (87, 79, 305, 313), (215, 196, 422, 441), (132, 137, 363, 358), (79, 88, 314, 305), (169, 150, 376, 395), (137, 13, 239, 363), (88, 89, 315, 314), (203, 185, 411, 429), (135, 138, 364, 361), (89, 81, 307, 315), (214, 195, 421, 440), (138, 132, 358, 364), (81, 90, 316, 307), (219, 200, 426, 445), (13, 139, 365, 239), (90, 91, 317, 316), (199, 218, 444, 425), (139, 140, 366, 365), (91, 80, 306, 317), (209, 190, 416, 435), (140, 21, 247, 366), (73, 92, 318, 299), (187, 206, 432, 413), (97, 141, 367, 323), (92, 93, 319, 318), (5, 6, 232, 231), (205, 186, 412, 431), (141, 142, 368, 367), (93, 68, 294, 319), (6, 7, 233, 232), (194, 213, 439, 420), (142, 134, 360, 368), (91, 65, 291, 317), (33, 8, 234, 259), (185, 189, 415, 411), (134, 143, 369, 360), (86, 60, 286, 312), (73, 14, 240, 299), (189, 75, 301, 415), (143, 144, 370, 369), (82, 56, 282, 308), (90, 64, 290, 316), (187, 190, 416, 413), (144, 136, 362, 370), (80, 53, 279, 306), (53, 11, 237, 279), (190, 185, 411, 416), (136, 145, 371, 362), (87, 61, 287, 313), (11, 4, 230, 237), (75, 191, 417, 301), (145, 146, 372, 371), (92, 66, 292, 318), (85, 59, 285, 311), (191, 192, 418, 417), (146, 135, 361, 372), (119, 102, 328, 345), (81, 54, 280, 307), (192, 76, 302, 418), (21, 147, 373, 247), (115, 98, 324, 341), (14, 15, 241, 240), (150, 193, 419, 376), (147, 148, 374, 373), (128, 111, 337, 354), (46, 16, 242, 272), (193, 194, 420, 419), (148, 97, 323, 374), (10, 70, 296, 236), (16, 17, 243, 242), (194, 186, 412, 420), (134, 115, 341, 360), (69, 9, 235, 295), (17, 12, 238, 243), (186, 195, 421, 412), (138, 119, 345, 364), (123, 106, 332, 349), (19, 20, 246, 245), (195, 196, 422, 421), (148, 129, 355, 374), (116, 99, 325, 342), (84, 58, 284, 310), (196, 188, 414, 422), (143, 124, 350, 369), (118, 101, 327, 344), (55, 74, 300, 281), (188, 197, 423, 414), (144, 125, 351, 370), (96, 113, 339, 322), (36, 22, 248, 262), (197, 198, 424, 423), (139, 120, 346, 365), (122, 105, 331, 348), (22, 23, 249, 248), (198, 187, 413, 424), (173, 154, 380, 399), (41, 78, 304, 267), (23, 18, 244, 249), (76, 199, 425, 302), (149, 168, 394, 375), (127, 110, 336, 353), (89, 63, 289, 315), (199, 200, 426, 425), (177, 158, 384, 403), (109, 126, 352, 335), (54, 26, 252, 280), (200, 150, 376, 426), (114, 133, 359, 340), (96, 101, 327, 322), (26, 24, 250, 252), (198, 182, 408, 424), (182, 163, 389, 408), (101, 9, 235, 327), (8, 27, 253, 234), (193, 177, 403, 419), (39, 72, 298, 265), (99, 102, 328, 325), (27, 29, 255, 253), (189, 173, 399, 415), (181, 162, 388, 407), (102, 96, 322, 328), (29, 30, 256, 255), (187, 171, 397, 413), (176, 157, 383, 402), (9, 103, 329, 235), (30, 31, 257, 256), (194, 178, 404, 420), (172, 153, 379, 398), (103, 104, 330, 329), (31, 28, 254, 257), (199, 183, 409, 425), (175, 156, 382, 401), (104, 10, 236, 330), (7, 33, 259, 233), (169, 167, 393, 395), (71, 25, 251, 297), (41, 105, 331, 267), (33, 34, 260, 259), (166, 131, 357, 392), (180, 161, 387, 406), (105, 106, 332, 331), (34, 32, 258, 260), (167, 130, 356, 393), (160, 179, 405, 386), (106, 98, 324, 332), (1, 0, 226, 227), (130, 95, 321, 356), (149, 154, 380, 375), (98, 107, 333, 324), (51, 36, 262, 277), (94, 130, 356, 320), (154, 71, 297, 380), (107, 108, 334, 333), (36, 37, 263, 262), (130, 201, 427, 356), (152, 155, 381, 378), (108, 100, 326, 334), (37, 35, 261, 263), (130, 202, 428, 356), (155, 149, 375, 381), (100, 109, 335, 326), (24, 1, 227, 250), (130, 166, 392, 356), (71, 156, 382, 297), (109, 110, 336, 335), (68, 50, 276, 294), (203, 204, 430, 429), (156, 157, 383, 382), (110, 99, 325, 336), (38, 40, 266, 264), (204, 166, 392, 430), (157, 72, 298, 383), (10, 111, 337, 236), (67, 93, 319, 293), (201, 205, 431, 427), (114, 158, 384, 340), (111, 112, 338, 337), (77, 52, 278, 303), (131, 206, 432, 357), (158, 159, 385, 384), (112, 41, 267, 338), (3, 2, 228, 229), (202, 207, 433, 428), (159, 151, 377, 385), (41, 68, 294, 267), (14, 43, 269, 240), (203, 208, 434, 429), (151, 160, 386, 377), (108, 89, 315, 334), (43, 44, 270, 269), (208, 94, 320, 434), (160, 161, 387, 386), (103, 84, 310, 329), (44, 45, 271, 270), (206, 209, 435, 432), (161, 153, 379, 387), (100, 81, 307, 326), (45, 42, 268, 271), (209, 203, 429, 435), (153, 162, 388, 379), (104, 85, 311, 330), (15, 46, 272, 241), (94, 210, 436, 320), (162, 163, 389, 388), (109, 90, 316, 335), (32, 3, 229, 258), (210, 211, 437, 436), (163, 152, 378, 389), (147, 128, 354, 373), (46, 48, 274, 272), (211, 95, 321, 437), (72, 164, 390, 298), (13, 69, 295, 239), (48, 49, 275, 274), (169, 212, 438, 395), (164, 165, 391, 390), (142, 123, 349, 368), (49, 47, 273, 275), (212, 213, 439, 438), (165, 114, 340, 391), (135, 116, 342, 361), (27, 50, 276, 253), (213, 205, 431, 439), (71, 13, 239, 297), (137, 118, 344, 363), (57, 83, 309, 283), (205, 214, 440, 431), (164, 147, 373, 390), (113, 132, 358, 339), (40, 52, 278, 266), (666, 892, 893, 667), (603, 829, 812, 586), (593, 819, 800, 574), (540, 766, 740, 514), (667, 893, 885, 659), (607, 833, 816, 590), (530, 756, 775, 549), (503, 729, 757, 531), (659, 885, 894, 668), (617, 843, 826, 600), (598, 824, 805, 579), (472, 698, 733, 507), (668, 894, 895, 669), (612, 838, 821, 595), (473, 699, 748, 522), (504, 730, 734, 508), (669, 895, 884, 658), (528, 754, 717, 491), (573, 799, 818, 592), (508, 734, 733, 507), (547, 773, 896, 670), (649, 875, 859, 633), (597, 823, 804, 578), (505, 731, 735, 509), (670, 896, 897, 671), (644, 870, 854, 628), (569, 795, 814, 588), (509, 735, 730, 504), (671, 897, 847, 621), (640, 866, 850, 624), (565, 791, 796, 570), (507, 733, 736, 510), (663, 889, 870, 644), (643, 869, 853, 627), (570, 796, 747, 521), (510, 736, 737, 511), (668, 894, 875, 649), (477, 703, 753, 527), (568, 794, 797, 571), (511, 737, 692, 466), (547, 773, 754, 528), (648, 874, 858, 632), (571, 797, 791, 565), (502, 728, 738, 512), (669, 895, 876, 650), (602, 828, 811, 585), (521, 747, 798, 572), (512, 738, 739, 513), (664, 890, 871, 645), (636, 862, 878, 652), (572, 798, 799, 573), (513, 739, 729, 503), (660, 886, 867, 641), (637, 863, 846, 620), (573, 799, 748, 522), (503, 729, 740, 514), (672, 898, 716, 490), (626, 852, 868, 642), (530, 756, 800, 574), (514, 740, 741, 515), (673, 899, 898, 672), (647, 873, 857, 631), (574, 800, 801, 575), (515, 741, 732, 506), (674, 900, 899, 673), (622, 848, 864, 638), (575, 801, 793, 567), (506, 732, 742, 516), (464, 690, 901, 675), (620, 846, 851, 625), (567, 793, 802, 576), (516, 742, 743, 517), (675, 901, 902, 676), (625, 851, 703, 477), (576, 802, 803, 577), (517, 743, 731, 505), (676, 902, 903, 677), (623, 849, 852, 626), (577, 803, 795, 569), (466, 692, 744, 518), (626, 852, 846, 620), (569, 795, 804, 578), (518, 744, 745, 519), (477, 703, 853, 627), (578, 804, 805, 579), (519, 745, 728, 502), (627, 853, 854, 628), (579, 805, 794, 568), (559, 785, 766, 540), (628, 854, 717, 491), (522, 748, 806, 580), (564, 790, 771, 545), (585, 811, 855, 629), (580, 806, 807, 581), (554, 780, 761, 535), (629, 855, 856, 630), (581, 807, 756, 530), (550, 776, 757, 531), (630, 856, 848, 622), (581, 807, 790, 564), (563, 789, 770, 544), (622, 848, 857, 631), (576, 802, 785, 559), (525, 751, 688, 462), (631, 857, 858, 632), (577, 803, 786, 560), (461, 687, 752, 526), (632, 858, 850, 624), (572, 798, 781, 555), (558, 784, 765, 539), (624, 850, 859, 633), (569, 795, 778, 552), (538, 764, 783, 557), (633, 859, 860, 634), (573, 799, 782, 556), (551, 777, 758, 532), (634, 860, 849, 623), (611, 837, 820, 594), (543, 769, 788, 562), (491, 717, 861, 635), (604, 830, 813, 587), (553, 779, 760, 534), (635, 861, 862, 636), (606, 832, 815, 589), (529, 755, 774, 548), (636, 862, 811, 585), (584, 810, 827, 601), (529, 755, 760, 534), (623, 849, 830, 604), (610, 836, 819, 593), (534, 760, 752, 526), (630, 856, 837, 611), (549, 775, 792, 566), (532, 758, 761, 535), (635, 861, 842, 616), (615, 841, 824, 598), (535, 761, 755, 529), (622, 848, 829, 603), (524, 750, 699, 473), (526, 752, 762, 536), (626, 852, 833, 607), (614, 840, 823, 597), (536, 762, 763, 537), (636, 862, 843, 617), (609, 835, 818, 592), (537, 763, 751, 525), (659, 885, 866, 640), (591, 817, 834, 608), (520, 746, 764, 538), (662, 888, 869, 643), (605, 831, 814, 588), (538, 764, 765, 539), (527, 753, 772, 546), (596, 822, 839, 613), (539, 765, 757, 531), (667, 893, 874, 648), (584, 810, 815, 589), (531, 757, 766, 540), (621, 847, 828, 602), (589, 815, 691, 465), (540, 766, 767, 541), (655, 881, 863, 637), (587, 813, 816, 590), (541, 767, 759, 533), (666, 892, 873, 647), (590, 816, 810, 584), (533, 759, 768, 542), (671, 897, 878, 652), (465, 691, 817, 591), (542, 768, 769, 543), (651, 877, 896, 670), (591, 817, 818, 592), (543, 769, 758, 532), (661, 887, 868, 642), (592, 818, 699, 473), (525, 751, 770, 544), (639, 865, 884, 658), (549, 775, 819, 593), (544, 770, 771, 545), (457, 683, 684, 458), (657, 883, 864, 638), (593, 819, 820, 594), (545, 771, 746, 520), (458, 684, 685, 459), (646, 872, 891, 665), (594, 820, 812, 586), (543, 769, 743, 517), (485, 711, 686, 460), (637, 863, 867, 641), (586, 812, 821, 595), (538, 764, 738, 512), (525, 751, 692, 466), (641, 867, 753, 527), (595, 821, 822, 596), (534, 760, 734, 508), (542, 768, 742, 516), (639, 865, 868, 642), (596, 822, 814, 588), (532, 758, 731, 505), (505, 731, 689, 463), (642, 868, 863, 637), (588, 814, 823, 597), (539, 765, 739, 513), (463, 689, 682, 456), (527, 753, 869, 643), (597, 823, 824, 598), (544, 770, 744, 518), (537, 763, 737, 511), (643, 869, 870, 644), (598, 824, 813, 587), (571, 797, 780, 554), (533, 759, 732, 506), (644, 870, 754, 528), (473, 699, 825, 599), (567, 793, 776, 550), (466, 692, 693, 467), (602, 828, 871, 645), (599, 825, 826, 600), (580, 806, 789, 563), (498, 724, 694, 468), (645, 871, 872, 646), (600, 826, 775, 549), (462, 688, 748, 522), (468, 694, 695, 469), (646, 872, 864, 638), (586, 812, 793, 567), (521, 747, 687, 461), (469, 695, 690, 464), (638, 864, 873, 647), (590, 816, 797, 571), (575, 801, 784, 558), (471, 697, 698, 472), (647, 873, 874, 648), (600, 826, 807, 581), (568, 794, 777, 551), (536, 762, 736, 510), (648, 874, 866, 640), (595, 821, 802, 576), (570, 796, 779, 553), (507, 733, 752, 526), (640, 866, 875, 649), (596, 822, 803, 577), (548, 774, 791, 565), (488, 714, 700, 474), (649, 875, 876, 650), (591, 817, 798, 572), (574, 800, 783, 557), (474, 700, 701, 475), (650, 876, 865, 639), (625, 851, 832, 606), (493, 719, 756, 530), (475, 701, 696, 470), (528, 754, 877, 651), (601, 827, 846, 620), (579, 805, 788, 562), (541, 767, 741, 515), (651, 877, 878, 652), (629, 855, 836, 610), (561, 787, 804, 578), (506, 732, 704, 478), (652, 878, 828, 602), (566, 792, 811, 585), (548, 774, 779, 553), (478, 704, 702, 476), (650, 876, 860, 634), (634, 860, 841, 615), (553, 779, 687, 461), (460, 686, 705, 479), (645, 871, 855, 629), (491, 717, 750, 524), (551, 777, 780, 554), (479, 705, 707, 481), (641, 867, 851, 625), (633, 859, 840, 614), (554, 780, 774, 548), (481, 707, 708, 482), (639, 865, 849, 623), (628, 854, 835, 609), (461, 687, 781, 555), (482, 708, 709, 483), (646, 872, 856, 630), (624, 850, 831, 605), (555, 781, 782, 556), (483, 709, 706, 480), (651, 877, 861, 635), (627, 853, 834, 608), (556, 782, 688, 462), (459, 685, 711, 485), (621, 847, 845, 619), (523, 749, 703, 477), (493, 719, 783, 557), (485, 711, 712, 486), (618, 844, 809, 583), (632, 858, 839, 613), (557, 783, 784, 558), (486, 712, 710, 484), (619, 845, 808, 582), (612, 838, 857, 631), (558, 784, 776, 550), (453, 679, 678, 452), (582, 808, 773, 547), (601, 827, 832, 606), (550, 776, 785, 559), (503, 729, 714, 488), (546, 772, 808, 582), (606, 832, 749, 523), (559, 785, 786, 560), (488, 714, 715, 489), (582, 808, 879, 653), (604, 830, 833, 607), (560, 786, 778, 552), (489, 715, 713, 487), (582, 808, 880, 654), (607, 833, 827, 601), (552, 778, 787, 561), (476, 702, 679, 453), (582, 808, 844, 618), (523, 749, 834, 608), (561, 787, 788, 562), (520, 746, 728, 502), (655, 881, 882, 656), (608, 834, 835, 609), (562, 788, 777, 551), (490, 716, 718, 492), (656, 882, 844, 618), (609, 835, 750, 524), (462, 688, 789, 563), (519, 745, 771, 545), (653, 879, 883, 657), (566, 792, 836, 610), (563, 789, 790, 564), (529, 755, 730, 504), (583, 809, 884, 658), (610, 836, 837, 611), (564, 790, 719, 493), (455, 681, 680, 454), (654, 880, 885, 659), (611, 837, 829, 603), (493, 719, 746, 520), (466, 692, 721, 495), (655, 881, 886, 660), (603, 829, 838, 612), (560, 786, 767, 541), (495, 721, 722, 496), (660, 886, 772, 546), (612, 838, 839, 613), (555, 781, 762, 536), (496, 722, 723, 497), (658, 884, 887, 661), (613, 839, 831, 605), (552, 778, 759, 533), (497, 723, 720, 494), (661, 887, 881, 655), (605, 831, 840, 614), (556, 782, 763, 537), (467, 693, 724, 498), (546, 772, 888, 662), (614, 840, 841, 615), (561, 787, 768, 542), (484, 710, 681, 455), (662, 888, 889, 663), (615, 841, 830, 604), (599, 825, 806, 580), (498, 724, 726, 500), (663, 889, 773, 547), (524, 750, 842, 616), (465, 691, 747, 521), (500, 726, 727, 501), (621, 847, 890, 664), (616, 842, 843, 617), (594, 820, 801, 575), (501, 727, 725, 499), (664, 890, 891, 665), (617, 843, 792, 566), (587, 813, 794, 568), (479, 705, 728, 502), (665, 891, 883, 657), (523, 749, 691, 465), (589, 815, 796, 570), (509, 735, 761, 535), (657, 883, 892, 666), (616, 842, 825, 599), (565, 791, 810, 584), (492, 718, 730, 504), (6, 5, 457, 458), (7, 6, 458, 459), (8, 33, 485, 460), (14, 73, 525, 466), (64, 90, 542, 516), (11, 53, 505, 463), (4, 11, 463, 456), (59, 85, 537, 511), (54, 81, 533, 506), (15, 14, 466, 467), (16, 46, 498, 468), (17, 16, 468, 469), (12, 17, 469, 464), (20, 19, 471, 472), (58, 84, 536, 510), (74, 55, 507, 526), (22, 36, 488, 474), (23, 22, 474, 475), (18, 23, 475, 470), (63, 89, 541, 515), (26, 54, 506, 478), (24, 26, 478, 476), (27, 8, 460, 479), (29, 27, 479, 481), (30, 29, 481, 482), (31, 30, 482, 483), (28, 31, 483, 480), (33, 7, 459, 485), (34, 33, 485, 486), (32, 34, 486, 484), (0, 1, 453, 452), (36, 51, 503, 488), (37, 36, 488, 489), (35, 37, 489, 487), (1, 24, 476, 453), (50, 68, 520, 502), (40, 38, 490, 492), (93, 67, 519, 545), (52, 77, 529, 504), (2, 3, 455, 454), (43, 14, 466, 495), (44, 43, 495, 496), (45, 44, 496, 497), (42, 45, 497, 494), (46, 15, 467, 498), (3, 32, 484, 455), (48, 46, 498, 500), (49, 48, 500, 501), (47, 49, 501, 499), (50, 27, 479, 502), (83, 57, 509, 535), (52, 40, 492, 504), (62, 88, 540, 514), (79, 51, 503, 531), (55, 20, 472, 507), (56, 52, 504, 508), (55, 56, 508, 507), (57, 53, 505, 509), (52, 57, 509, 504), (58, 55, 507, 510), (59, 58, 510, 511), (14, 59, 511, 466), (60, 50, 502, 512), (61, 60, 512, 513), (51, 61, 513, 503), (62, 51, 503, 514), (63, 62, 514, 515), (54, 63, 515, 506), (64, 54, 506, 516), (65, 64, 516, 517), (53, 65, 517, 505), (66, 14, 466, 518), (67, 66, 518, 519), (50, 67, 519, 502), (88, 107, 559, 540), (93, 112, 564, 545), (83, 102, 554, 535), (79, 98, 550, 531), (92, 111, 563, 544), (10, 73, 525, 462), (74, 9, 461, 526), (87, 106, 558, 539), (105, 86, 538, 557), (80, 99, 551, 532), (110, 91, 543, 562), (82, 101, 553, 534), (96, 77, 529, 548), (82, 77, 529, 534), (74, 82, 534, 526), (83, 80, 532, 535), (77, 83, 535, 529), (84, 74, 526, 536), (85, 84, 536, 537), (73, 85, 537, 525), (86, 68, 520, 538), (87, 86, 538, 539), (79, 87, 539, 531), (88, 79, 531, 540), (89, 88, 540, 541), (81, 89, 541, 533), (90, 81, 533, 542), (91, 90, 542, 543), (80, 91, 543, 532), (92, 73, 525, 544), (93, 92, 544, 545), (68, 93, 545, 520), (65, 91, 543, 517), (60, 86, 538, 512), (56, 82, 534, 508), (53, 80, 532, 505), (61, 87, 539, 513), (66, 92, 544, 518), (102, 119, 571, 554), (98, 115, 567, 550), (111, 128, 580, 563), (70, 10, 462, 522), (9, 69, 521, 461), (106, 123, 575, 558), (99, 116, 568, 551), (101, 118, 570, 553), (113, 96, 548, 565), (105, 122, 574, 557), (78, 41, 493, 530), (110, 127, 579, 562), (126, 109, 561, 578), (101, 96, 548, 553), (9, 101, 553, 461), (102, 99, 551, 554), (96, 102, 554, 548), (103, 9, 461, 555), (104, 103, 555, 556), (10, 104, 556, 462), (105, 41, 493, 557), (106, 105, 557, 558), (98, 106, 558, 550), (107, 98, 550, 559), (108, 107, 559, 560), (100, 108, 560, 552), (109, 100, 552, 561), (110, 109, 561, 562), (99, 110, 562, 551), (111, 10, 462, 563), (112, 111, 563, 564), (41, 112, 564, 493), (68, 41, 493, 520), (89, 108, 560, 541), (84, 103, 555, 536), (81, 100, 552, 533), (85, 104, 556, 537), (90, 109, 561, 542), (128, 147, 599, 580), (69, 13, 465, 521), (123, 142, 594, 575), (116, 135, 587, 568), (118, 137, 589, 570), (132, 113, 565, 584), (122, 141, 593, 574), (97, 78, 530, 549), (127, 146, 598, 579), (70, 21, 473, 522), (140, 121, 573, 592), (126, 145, 597, 578), (136, 117, 569, 588), (118, 113, 565, 570), (69, 118, 570, 521), (119, 116, 568, 571), (113, 119, 571, 565), (120, 69, 521, 572), (121, 120, 572, 573), (70, 121, 573, 522), (122, 78, 530, 574), (123, 122, 574, 575), (115, 123, 575, 567), (124, 115, 567, 576), (125, 124, 576, 577), (117, 125, 577, 569), (126, 117, 569, 578), (127, 126, 578, 579), (116, 127, 579, 568), (128, 70, 522, 580), (129, 128, 580, 581), (78, 129, 581, 530), (112, 129, 581, 564), (107, 124, 576, 559), (108, 125, 577, 560), (103, 120, 572, 555), (100, 117, 569, 552), (104, 121, 573, 556), (142, 159, 611, 594), (135, 152, 604, 587), (137, 154, 606, 589), (149, 132, 584, 601), (141, 158, 610, 593), (114, 97, 549, 566), (146, 163, 615, 598), (21, 72, 524, 473), (145, 162, 614, 597), (140, 157, 609, 592), (156, 139, 591, 608), (136, 153, 605, 588), (161, 144, 596, 613), (137, 132, 584, 589), (13, 137, 589, 465), (138, 135, 587, 590), (132, 138, 590, 584), (139, 13, 465, 591), (140, 139, 591, 592), (21, 140, 592, 473), (141, 97, 549, 593), (142, 141, 593, 594), (134, 142, 594, 586), (143, 134, 586, 595), (144, 143, 595, 596), (136, 144, 596, 588), (145, 136, 588, 597), (146, 145, 597, 598), (135, 146, 598, 587), (147, 21, 473, 599), (148, 147, 599, 600), (97, 148, 600, 549), (115, 134, 586, 567), (119, 138, 590, 571), (129, 148, 600, 581), (124, 143, 595, 576), (125, 144, 596, 577), (120, 139, 591, 572), (154, 173, 625, 606), (168, 149, 601, 620), (158, 177, 629, 610), (133, 114, 566, 585), (163, 182, 634, 615), (72, 39, 491, 524), (162, 181, 633, 614), (157, 176, 628, 609), (153, 172, 624, 605), (156, 175, 627, 608), (25, 71, 523, 477), (161, 180, 632, 613), (179, 160, 612, 631), (154, 149, 601, 606), (71, 154, 606, 523), (155, 152, 604, 607), (149, 155, 607, 601), (156, 71, 523, 608), (157, 156, 608, 609), (72, 157, 609, 524), (158, 114, 566, 610), (159, 158, 610, 611), (151, 159, 611, 603), (160, 151, 603, 612), (161, 160, 612, 613), (153, 161, 613, 605), (162, 153, 605, 614), (163, 162, 614, 615), (152, 163, 615, 604), (164, 72, 524, 616), (165, 164, 616, 617), (114, 165, 617, 566), (13, 71, 523, 465), (147, 164, 616, 599), (134, 151, 603, 586), (138, 155, 607, 590), (148, 165, 617, 600), (143, 160, 612, 595), (39, 76, 528, 491), (181, 197, 649, 633), (176, 192, 644, 628), (172, 188, 640, 624), (175, 191, 643, 627), (75, 25, 477, 527), (180, 196, 648, 632), (133, 150, 602, 585), (200, 184, 636, 652), (168, 185, 637, 620), (190, 174, 626, 642), (179, 195, 647, 631), (186, 170, 622, 638), (173, 168, 620, 625), (25, 173, 625, 477), (174, 171, 623, 626), (168, 174, 626, 620), (175, 25, 477, 627), (176, 175, 627, 628), (39, 176, 628, 491), (177, 133, 585, 629), (178, 177, 629, 630), (170, 178, 630, 622), (179, 170, 622, 631), (180, 179, 631, 632), (172, 180, 632, 624), (181, 172, 624, 633), (182, 181, 633, 634), (171, 182, 634, 623), (183, 39, 491, 635), (184, 183, 635, 636), (133, 184, 636, 585), (152, 171, 623, 604), (159, 178, 630, 611), (164, 183, 635, 616), (151, 170, 622, 603), (155, 174, 626, 607), (165, 184, 636, 617), (188, 207, 659, 640), (191, 210, 662, 643), (94, 75, 527, 546), (196, 215, 667, 648), (150, 169, 621, 602), (185, 203, 655, 637), (195, 214, 666, 647), (200, 219, 671, 652), (218, 199, 651, 670), (190, 209, 661, 642), (206, 187, 639, 658), (186, 205, 657, 638), (213, 194, 646, 665), (189, 185, 637, 641), (75, 189, 641, 527), (190, 187, 639, 642), (185, 190, 642, 637), (191, 75, 527, 643), (192, 191, 643, 644), (76, 192, 644, 528), (193, 150, 602, 645), (194, 193, 645, 646), (186, 194, 646, 638), (195, 186, 638, 647), (196, 195, 647, 648), (188, 196, 648, 640), (197, 188, 640, 649), (198, 197, 649, 650), (187, 198, 650, 639), (199, 76, 528, 651), (200, 199, 651, 652), (150, 200, 652, 602), (182, 198, 650, 634), (177, 193, 645, 629), (173, 189, 641, 625), (171, 187, 639, 623), (178, 194, 646, 630), (183, 199, 651, 635), (167, 169, 621, 619), (131, 166, 618, 583), (130, 167, 619, 582), (95, 130, 582, 547), (130, 94, 546, 582), (201, 130, 582, 653), (202, 130, 582, 654), (166, 130, 582, 618), (204, 203, 655, 656), (166, 204, 656, 618), (205, 201, 653, 657), (206, 131, 583, 658), (207, 202, 654, 659), (208, 203, 655, 660), (94, 208, 660, 546), (209, 206, 658, 661), (203, 209, 661, 655), (210, 94, 546, 662), (211, 210, 662, 663), (95, 211, 663, 547), (212, 169, 621, 664), (213, 212, 664, 665), (205, 213, 665, 657), (214, 205, 657, 666), (215, 214, 666, 667), (207, 215, 667, 659), (216, 207, 659, 668), (217, 216, 668, 669), (206, 217, 669, 658), (218, 95, 547, 670), (219, 218, 670, 671), (169, 219, 671, 621), (192, 211, 663, 644), (197, 216, 668, 649), (76, 95, 547, 528), (198, 217, 669, 650), (193, 212, 664, 645), (189, 208, 660, 641), (38, 220, 672, 490), (220, 221, 673, 672), (221, 222, 674, 673), (223, 12, 464, 675), (224, 223, 675, 676), (225, 224, 676, 677), (231, 232, 684, 683), (232, 233, 685, 684), (259, 234, 686, 711), (299, 240, 692, 751), (316, 290, 742, 768), (279, 237, 689, 731), (237, 230, 682, 689), (311, 285, 737, 763), (307, 280, 732, 759), (240, 241, 693, 692), (272, 242, 694, 724), (242, 243, 695, 694), (243, 238, 690, 695), (245, 246, 698, 697), (310, 284, 736, 762), (281, 300, 752, 733), (262, 248, 700, 714), (248, 249, 701, 700), (249, 244, 696, 701), (315, 289, 741, 767), (280, 252, 704, 732), (252, 250, 702, 704), (234, 253, 705, 686), (253, 255, 707, 705), (255, 256, 708, 707), (256, 257, 709, 708), (257, 254, 706, 709), (233, 259, 711, 685), (259, 260, 712, 711), (260, 258, 710, 712), (227, 226, 678, 679), (277, 262, 714, 729), (262, 263, 715, 714), (263, 261, 713, 715), (250, 227, 679, 702), (294, 276, 728, 746), (264, 266, 718, 716), (293, 319, 771, 745), (303, 278, 730, 755), (229, 228, 680, 681), (240, 269, 721, 692), (269, 270, 722, 721), (270, 271, 723, 722), (271, 268, 720, 723), (241, 272, 724, 693), (258, 229, 681, 710), (272, 274, 726, 724), (274, 275, 727, 726), (275, 273, 725, 727), (253, 276, 728, 705), (283, 309, 761, 735), (266, 278, 730, 718), (314, 288, 740, 766), (277, 305, 757, 729), (246, 281, 733, 698), (278, 282, 734, 730), (282, 281, 733, 734), (279, 283, 735, 731), (283, 278, 730, 735), (281, 284, 736, 733), (284, 285, 737, 736), (285, 240, 692, 737), (276, 286, 738, 728), (286, 287, 739, 738), (287, 277, 729, 739), (277, 288, 740, 729), (288, 289, 741, 740), (289, 280, 732, 741), (280, 290, 742, 732), (290, 291, 743, 742), (291, 279, 731, 743), (240, 292, 744, 692), (292, 293, 745, 744), (293, 276, 728, 745), (333, 314, 766, 785), (338, 319, 771, 790), (328, 309, 761, 780), (324, 305, 757, 776), (337, 318, 770, 789), (299, 236, 688, 751), (235, 300, 752, 687), (332, 313, 765, 784), (312, 331, 783, 764), (325, 306, 758, 777), (317, 336, 788, 769), (327, 308, 760, 779), (303, 322, 774, 755), (303, 308, 760, 755), (308, 300, 752, 760), (306, 309, 761, 758), (309, 303, 755, 761), (300, 310, 762, 752), (310, 311, 763, 762), (311, 299, 751, 763), (294, 312, 764, 746), (312, 313, 765, 764), (313, 305, 757, 765), (305, 314, 766, 757), (314, 315, 767, 766), (315, 307, 759, 767), (307, 316, 768, 759), (316, 317, 769, 768), (317, 306, 758, 769), (299, 318, 770, 751), (318, 319, 771, 770), (319, 294, 746, 771), (317, 291, 743, 769), (312, 286, 738, 764), (308, 282, 734, 760), (306, 279, 731, 758), (313, 287, 739, 765), (318, 292, 744, 770), (345, 328, 780, 797), (341, 324, 776, 793), (354, 337, 789, 806), (236, 296, 748, 688), (295, 235, 687, 747), (349, 332, 784, 801), (342, 325, 777, 794), (344, 327, 779, 796), (322, 339, 791, 774), (348, 331, 783, 800), (267, 304, 756, 719), (353, 336, 788, 805), (335, 352, 804, 787), (322, 327, 779, 774), (327, 235, 687, 779), (325, 328, 780, 777), (328, 322, 774, 780), (235, 329, 781, 687), (329, 330, 782, 781), (330, 236, 688, 782), (267, 331, 783, 719), (331, 332, 784, 783), (332, 324, 776, 784), (324, 333, 785, 776), (333, 334, 786, 785), (334, 326, 778, 786), (326, 335, 787, 778), (335, 336, 788, 787), (336, 325, 777, 788), (236, 337, 789, 688), (337, 338, 790, 789), (338, 267, 719, 790), (267, 294, 746, 719), (334, 315, 767, 786), (329, 310, 762, 781), (326, 307, 759, 778), (330, 311, 763, 782), (335, 316, 768, 787), (373, 354, 806, 825), (239, 295, 747, 691), (368, 349, 801, 820), (361, 342, 794, 813), (363, 344, 796, 815), (339, 358, 810, 791), (367, 348, 800, 819), (304, 323, 775, 756), (372, 353, 805, 824), (247, 296, 748, 699), (347, 366, 818, 799), (371, 352, 804, 823), (343, 362, 814, 795), (339, 344, 796, 791), (344, 295, 747, 796), (342, 345, 797, 794), (345, 339, 791, 797), (295, 346, 798, 747), (346, 347, 799, 798), (347, 296, 748, 799), (304, 348, 800, 756), (348, 349, 801, 800), (349, 341, 793, 801), (341, 350, 802, 793), (350, 351, 803, 802), (351, 343, 795, 803), (343, 352, 804, 795), (352, 353, 805, 804), (353, 342, 794, 805), (296, 354, 806, 748), (354, 355, 807, 806), (355, 304, 756, 807), (355, 338, 790, 807), (350, 333, 785, 802), (351, 334, 786, 803), (346, 329, 781, 798), (343, 326, 778, 795), (347, 330, 782, 799), (385, 368, 820, 837), (378, 361, 813, 830), (380, 363, 815, 832), (358, 375, 827, 810), (384, 367, 819, 836), (323, 340, 792, 775), (389, 372, 824, 841), (298, 247, 699, 750), (388, 371, 823, 840), (383, 366, 818, 835), (365, 382, 834, 817), (379, 362, 814, 831), (370, 387, 839, 822), (358, 363, 815, 810), (363, 239, 691, 815), (361, 364, 816, 813), (364, 358, 810, 816), (239, 365, 817, 691), (365, 366, 818, 817), (366, 247, 699, 818), (323, 367, 819, 775), (367, 368, 820, 819), (368, 360, 812, 820), (360, 369, 821, 812), (369, 370, 822, 821), (370, 362, 814, 822), (362, 371, 823, 814), (371, 372, 824, 823), (372, 361, 813, 824), (247, 373, 825, 699), (373, 374, 826, 825), (374, 323, 775, 826), (360, 341, 793, 812), (364, 345, 797, 816), (374, 355, 807, 826), (369, 350, 802, 821), (370, 351, 803, 822), (365, 346, 798, 817), (399, 380, 832, 851), (375, 394, 846, 827), (403, 384, 836, 855), (340, 359, 811, 792), (408, 389, 841, 860), (265, 298, 750, 717), (407, 388, 840, 859), (402, 383, 835, 854), (398, 379, 831, 850), (401, 382, 834, 853), (297, 251, 703, 749), (406, 387, 839, 858), (386, 405, 857, 838), (375, 380, 832, 827), (380, 297, 749, 832), (378, 381, 833, 830), (381, 375, 827, 833), (297, 382, 834, 749), (382, 383, 835, 834), (383, 298, 750, 835), (340, 384, 836, 792), (384, 385, 837, 836), (385, 377, 829, 837), (377, 386, 838, 829), (386, 387, 839, 838), (387, 379, 831, 839), (379, 388, 840, 831), (388, 389, 841, 840), (389, 378, 830, 841), (298, 390, 842, 750), (390, 391, 843, 842), (391, 340, 792, 843), (297, 239, 691, 749), (390, 373, 825, 842), (377, 360, 812, 829), (381, 364, 816, 833), (391, 374, 826, 843), (386, 369, 821, 838), (302, 265, 717, 754), (423, 407, 859, 875), (418, 402, 854, 870), (414, 398, 850, 866), (417, 401, 853, 869), (251, 301, 753, 703), (422, 406, 858, 874), (376, 359, 811, 828), (410, 426, 878, 862), (411, 394, 846, 863), (400, 416, 868, 852), (421, 405, 857, 873), (396, 412, 864, 848), (394, 399, 851, 846), (399, 251, 703, 851), (397, 400, 852, 849), (400, 394, 846, 852), (251, 401, 853, 703), (401, 402, 854, 853), (402, 265, 717, 854), (359, 403, 855, 811), (403, 404, 856, 855), (404, 396, 848, 856), (396, 405, 857, 848), (405, 406, 858, 857), (406, 398, 850, 858), (398, 407, 859, 850), (407, 408, 860, 859), (408, 397, 849, 860), (265, 409, 861, 717), (409, 410, 862, 861), (410, 359, 811, 862), (397, 378, 830, 849), (404, 385, 837, 856), (409, 390, 842, 861), (396, 377, 829, 848), (400, 381, 833, 852), (410, 391, 843, 862), (433, 414, 866, 885), (436, 417, 869, 888), (301, 320, 772, 753), (441, 422, 874, 893), (395, 376, 828, 847), (429, 411, 863, 881), (440, 421, 873, 892), (445, 426, 878, 897), (425, 444, 896, 877), (435, 416, 868, 887), (413, 432, 884, 865), (431, 412, 864, 883), (420, 439, 891, 872), (411, 415, 867, 863), (415, 301, 753, 867), (413, 416, 868, 865), (416, 411, 863, 868), (301, 417, 869, 753), (417, 418, 870, 869), (418, 302, 754, 870), (376, 419, 871, 828), (419, 420, 872, 871), (420, 412, 864, 872), (412, 421, 873, 864), (421, 422, 874, 873), (422, 414, 866, 874), (414, 423, 875, 866), (423, 424, 876, 875), (424, 413, 865, 876), (302, 425, 877, 754), (425, 426, 878, 877), (426, 376, 828, 878), (424, 408, 860, 876), (419, 403, 855, 871), (415, 399, 851, 867), (413, 397, 849, 865), (420, 404, 856, 872), (425, 409, 861, 877), (395, 393, 845, 847), (392, 357, 809, 844), (393, 356, 808, 845), (356, 321, 773, 808), (320, 356, 808, 772), (356, 427, 879, 808), (356, 428, 880, 808), (356, 392, 844, 808), (429, 430, 882, 881), (430, 392, 844, 882), (427, 431, 883, 879), (357, 432, 884, 809), (428, 433, 885, 880), (429, 434, 886, 881), (434, 320, 772, 886), (432, 435, 887, 884), (435, 429, 881, 887), (320, 436, 888, 772), (436, 437, 889, 888), (437, 321, 773, 889), (395, 438, 890, 847), (438, 439, 891, 890), (439, 431, 883, 891), (431, 440, 892, 883), (440, 441, 893, 892), (441, 433, 885, 893), (433, 442, 894, 885), (442, 443, 895, 894), (443, 432, 884, 895), (321, 444, 896, 773), (444, 445, 897, 896), (445, 395, 847, 897), (437, 418, 870, 889), (442, 423, 875, 894), (321, 302, 754, 773), (443, 424, 876, 895), (438, 419, 871, 890), (434, 415, 867, 886), (446, 264, 716, 898), (447, 446, 898, 899), (448, 447, 899, 900), (238, 449, 901, 690), (449, 450, 902, 901), (450, 451, 903, 902), (222, 448, 900, 674), (451, 225, 677, 903), (5, 231, 683, 457), (230, 4, 456, 682), (19, 245, 697, 471), (244, 18, 470, 696), (254, 28, 480, 706), (226, 0, 452, 678), (261, 35, 487, 713), (228, 2, 454, 680), (268, 42, 494, 720), (273, 47, 499, 725)])
me_x.materials.append(mat_material)
me_x.use_remesh_preserve_volume = False
me_x.use_remesh_preserve_attributes = False
me_x.use_mirror_vertex_groups = False
me_x.update()

# ---- objects
ob_plane = bpy.data.objects.new('plane', me_x)

# ---- transforms, parenting, visibility, modifiers, constraints
ob_plane.location = (0.0, 0.0, 0.0)
ob_plane.lineart.crease_threshold = 0.0

# ---- collection membership
col_collection_1.objects.link(ob_plane)

# ---- scene / render settings (as saved in the file)
scene.frame_start = 1; scene.frame_end = 250; scene.frame_set(0)
scene.render.engine = 'BLENDER_EEVEE_NEXT'
scene.render.resolution_percentage = 50
scene.render.dither_intensity = 0.0
scene.cycles.use_denoising = False
scene.cycles.samples = 128
scene.cycles.sampling_pattern = 'TABULATED_SOBOL'
scene.cycles.use_adaptive_sampling = False
scene.cycles.use_light_tree = False
scene.cycles.blur_glossy = 0.0
scene.cycles.sample_clamp_indirect = 0.0
scene.view_settings.view_transform = 'Standard'
bpy.context.view_layer.update()

# ---- added for rendering (the .blend has no active camera and no usable light): camera, sun
cam_auto = bpy.data.cameras.new('AutoCamera')
cam_auto.lens = 50.0
cam_auto.sensor_width = 36.0
cam_auto.clip_end = 1000.0
ob_auto_camera = bpy.data.objects.new('AutoCamera', cam_auto)
scene.collection.objects.link(ob_auto_camera)
ob_auto_camera.location = (3.98911, -5.15028, 3.49819)
ob_auto_camera.rotation_euler = (1.09748, -7.21219e-08, 0.694738)
scene.camera = ob_auto_camera
light_auto_sun = bpy.data.lights.new('AutoSun', 'SUN')
light_auto_sun.energy = 3.0
light_auto_sun.angle = 0.0523599
ob_auto_sun = bpy.data.objects.new('AutoSun', light_auto_sun)
scene.collection.objects.link(ob_auto_sun)
ob_auto_sun.rotation_euler = (0.872665, 0.174533, 0.523599)
bpy.context.view_layer.update()
